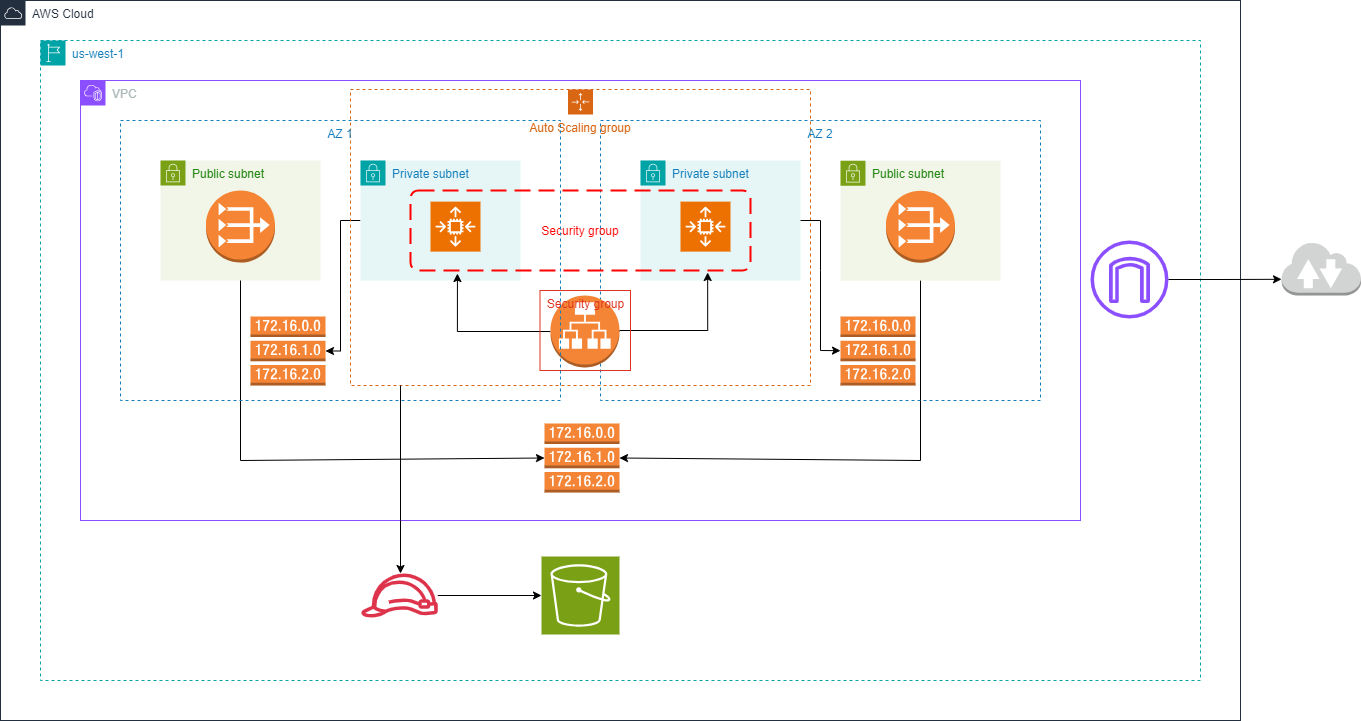

The diagram above was exported from draw.io. Its source (the exported page's mxGraphModel, read from the mxfile embedded in the PNG):
<mxGraphModel dx="1674" dy="870" grid="1" gridSize="10" guides="1" tooltips="1" connect="1" arrows="1" fold="1" page="1" pageScale="1" pageWidth="1100" pageHeight="850" background="none" math="0" shadow="0">
  <root>
    <mxCell id="0" />
    <mxCell id="1" parent="0" />
    <mxCell id="DvQIJqHrdCnJg3z2ZqFB-3" value="AWS Cloud" style="points=[[0,0],[0.25,0],[0.5,0],[0.75,0],[1,0],[1,0.25],[1,0.5],[1,0.75],[1,1],[0.75,1],[0.5,1],[0.25,1],[0,1],[0,0.75],[0,0.5],[0,0.25]];outlineConnect=0;gradientColor=none;html=1;whiteSpace=wrap;fontSize=12;fontStyle=0;container=1;pointerEvents=0;collapsible=0;recursiveResize=0;shape=mxgraph.aws4.group;grIcon=mxgraph.aws4.group_aws_cloud;strokeColor=#232F3E;fillColor=none;verticalAlign=top;align=left;spacingLeft=30;fontColor=#232F3E;dashed=0;" vertex="1" parent="1">
      <mxGeometry x="40" y="40" width="1240" height="720" as="geometry" />
    </mxCell>
    <mxCell id="DvQIJqHrdCnJg3z2ZqFB-5" value="us-west-1" style="points=[[0,0],[0.25,0],[0.5,0],[0.75,0],[1,0],[1,0.25],[1,0.5],[1,0.75],[1,1],[0.75,1],[0.5,1],[0.25,1],[0,1],[0,0.75],[0,0.5],[0,0.25]];outlineConnect=0;gradientColor=none;html=1;whiteSpace=wrap;fontSize=12;fontStyle=0;container=0;pointerEvents=0;collapsible=0;recursiveResize=0;shape=mxgraph.aws4.group;grIcon=mxgraph.aws4.group_region;strokeColor=#00A4A6;fillColor=none;verticalAlign=top;align=left;spacingLeft=30;fontColor=#147EBA;dashed=1;" vertex="1" parent="DvQIJqHrdCnJg3z2ZqFB-3">
      <mxGeometry x="40" y="40" width="1160" height="640" as="geometry" />
    </mxCell>
    <mxCell id="DvQIJqHrdCnJg3z2ZqFB-15" value="VPC" style="points=[[0,0],[0.25,0],[0.5,0],[0.75,0],[1,0],[1,0.25],[1,0.5],[1,0.75],[1,1],[0.75,1],[0.5,1],[0.25,1],[0,1],[0,0.75],[0,0.5],[0,0.25]];outlineConnect=0;gradientColor=none;html=1;whiteSpace=wrap;fontSize=12;fontStyle=0;container=0;pointerEvents=0;collapsible=0;recursiveResize=0;shape=mxgraph.aws4.group;grIcon=mxgraph.aws4.group_vpc2;strokeColor=#8C4FFF;fillColor=none;verticalAlign=top;align=left;spacingLeft=30;fontColor=#AAB7B8;dashed=0;" vertex="1" parent="DvQIJqHrdCnJg3z2ZqFB-3">
      <mxGeometry x="80" y="80" width="1000" height="440" as="geometry" />
    </mxCell>
    <mxCell id="DvQIJqHrdCnJg3z2ZqFB-18" value="" style="sketch=0;outlineConnect=0;fontColor=#232F3E;gradientColor=none;fillColor=#8C4FFF;strokeColor=none;dashed=0;verticalLabelPosition=bottom;verticalAlign=top;align=center;html=1;fontSize=12;fontStyle=0;aspect=fixed;pointerEvents=1;shape=mxgraph.aws4.internet_gateway;" vertex="1" parent="DvQIJqHrdCnJg3z2ZqFB-3">
      <mxGeometry x="1090" y="240" width="78" height="78" as="geometry" />
    </mxCell>
    <mxCell id="DvQIJqHrdCnJg3z2ZqFB-11" value="Public subnet" style="points=[[0,0],[0.25,0],[0.5,0],[0.75,0],[1,0],[1,0.25],[1,0.5],[1,0.75],[1,1],[0.75,1],[0.5,1],[0.25,1],[0,1],[0,0.75],[0,0.5],[0,0.25]];outlineConnect=0;gradientColor=none;html=1;whiteSpace=wrap;fontSize=12;fontStyle=0;container=1;pointerEvents=0;collapsible=0;recursiveResize=0;shape=mxgraph.aws4.group;grIcon=mxgraph.aws4.group_security_group;grStroke=0;strokeColor=#7AA116;fillColor=#F2F6E8;verticalAlign=top;align=left;spacingLeft=30;fontColor=#248814;dashed=0;" vertex="1" parent="DvQIJqHrdCnJg3z2ZqFB-3">
      <mxGeometry x="160" y="160" width="160" height="120" as="geometry" />
    </mxCell>
    <mxCell id="DvQIJqHrdCnJg3z2ZqFB-21" value="" style="outlineConnect=0;dashed=0;verticalLabelPosition=bottom;verticalAlign=top;align=center;html=1;shape=mxgraph.aws3.vpc_nat_gateway;fillColor=#F58534;gradientColor=none;" vertex="1" parent="DvQIJqHrdCnJg3z2ZqFB-11">
      <mxGeometry x="45.5" y="30" width="69" height="72" as="geometry" />
    </mxCell>
    <mxCell id="DvQIJqHrdCnJg3z2ZqFB-61" style="edgeStyle=orthogonalEdgeStyle;rounded=0;orthogonalLoop=1;jettySize=auto;html=1;" edge="1" parent="DvQIJqHrdCnJg3z2ZqFB-3" source="DvQIJqHrdCnJg3z2ZqFB-19" target="DvQIJqHrdCnJg3z2ZqFB-50">
      <mxGeometry relative="1" as="geometry">
        <Array as="points">
          <mxPoint x="340" y="220" />
        </Array>
      </mxGeometry>
    </mxCell>
    <mxCell id="DvQIJqHrdCnJg3z2ZqFB-19" value="Private subnet" style="points=[[0,0],[0.25,0],[0.5,0],[0.75,0],[1,0],[1,0.25],[1,0.5],[1,0.75],[1,1],[0.75,1],[0.5,1],[0.25,1],[0,1],[0,0.75],[0,0.5],[0,0.25]];outlineConnect=0;gradientColor=none;html=1;whiteSpace=wrap;fontSize=12;fontStyle=0;container=1;pointerEvents=0;collapsible=0;recursiveResize=0;shape=mxgraph.aws4.group;grIcon=mxgraph.aws4.group_security_group;grStroke=0;strokeColor=#00A4A6;fillColor=#E6F6F7;verticalAlign=top;align=left;spacingLeft=30;fontColor=#147EBA;dashed=0;" vertex="1" parent="DvQIJqHrdCnJg3z2ZqFB-3">
      <mxGeometry x="360" y="160" width="160" height="120" as="geometry" />
    </mxCell>
    <mxCell id="DvQIJqHrdCnJg3z2ZqFB-20" value="" style="sketch=0;points=[[0,0,0],[0.25,0,0],[0.5,0,0],[0.75,0,0],[1,0,0],[0,1,0],[0.25,1,0],[0.5,1,0],[0.75,1,0],[1,1,0],[0,0.25,0],[0,0.5,0],[0,0.75,0],[1,0.25,0],[1,0.5,0],[1,0.75,0]];outlineConnect=0;fontColor=#232F3E;fillColor=#ED7100;strokeColor=#ffffff;dashed=0;verticalLabelPosition=bottom;verticalAlign=top;align=center;html=1;fontSize=12;fontStyle=0;aspect=fixed;shape=mxgraph.aws4.resourceIcon;resIcon=mxgraph.aws4.auto_scaling2;" vertex="1" parent="DvQIJqHrdCnJg3z2ZqFB-19">
      <mxGeometry x="70" y="41.13" width="50" height="50" as="geometry" />
    </mxCell>
    <mxCell id="DvQIJqHrdCnJg3z2ZqFB-22" value="" style="sketch=0;points=[[0,0,0],[0.25,0,0],[0.5,0,0],[0.75,0,0],[1,0,0],[0,1,0],[0.25,1,0],[0.5,1,0],[0.75,1,0],[1,1,0],[0,0.25,0],[0,0.5,0],[0,0.75,0],[1,0.25,0],[1,0.5,0],[1,0.75,0]];outlineConnect=0;fontColor=#232F3E;fillColor=#7AA116;strokeColor=#ffffff;dashed=0;verticalLabelPosition=bottom;verticalAlign=top;align=center;html=1;fontSize=12;fontStyle=0;aspect=fixed;shape=mxgraph.aws4.resourceIcon;resIcon=mxgraph.aws4.s3;" vertex="1" parent="DvQIJqHrdCnJg3z2ZqFB-3">
      <mxGeometry x="541" y="556" width="78" height="78" as="geometry" />
    </mxCell>
    <mxCell id="DvQIJqHrdCnJg3z2ZqFB-26" value="Private subnet" style="points=[[0,0],[0.25,0],[0.5,0],[0.75,0],[1,0],[1,0.25],[1,0.5],[1,0.75],[1,1],[0.75,1],[0.5,1],[0.25,1],[0,1],[0,0.75],[0,0.5],[0,0.25]];outlineConnect=0;gradientColor=none;html=1;whiteSpace=wrap;fontSize=12;fontStyle=0;container=1;pointerEvents=0;collapsible=0;recursiveResize=0;shape=mxgraph.aws4.group;grIcon=mxgraph.aws4.group_security_group;grStroke=0;strokeColor=#00A4A6;fillColor=#E6F6F7;verticalAlign=top;align=left;spacingLeft=30;fontColor=#147EBA;dashed=0;" vertex="1" parent="DvQIJqHrdCnJg3z2ZqFB-3">
      <mxGeometry x="640" y="160" width="160" height="120" as="geometry" />
    </mxCell>
    <mxCell id="DvQIJqHrdCnJg3z2ZqFB-27" value="" style="sketch=0;points=[[0,0,0],[0.25,0,0],[0.5,0,0],[0.75,0,0],[1,0,0],[0,1,0],[0.25,1,0],[0.5,1,0],[0.75,1,0],[1,1,0],[0,0.25,0],[0,0.5,0],[0,0.75,0],[1,0.25,0],[1,0.5,0],[1,0.75,0]];outlineConnect=0;fontColor=#232F3E;fillColor=#ED7100;strokeColor=#ffffff;dashed=0;verticalLabelPosition=bottom;verticalAlign=top;align=center;html=1;fontSize=12;fontStyle=0;aspect=fixed;shape=mxgraph.aws4.resourceIcon;resIcon=mxgraph.aws4.auto_scaling2;" vertex="1" parent="DvQIJqHrdCnJg3z2ZqFB-26">
      <mxGeometry x="40" y="41.13" width="50" height="50" as="geometry" />
    </mxCell>
    <mxCell id="DvQIJqHrdCnJg3z2ZqFB-29" value="Public subnet" style="points=[[0,0],[0.25,0],[0.5,0],[0.75,0],[1,0],[1,0.25],[1,0.5],[1,0.75],[1,1],[0.75,1],[0.5,1],[0.25,1],[0,1],[0,0.75],[0,0.5],[0,0.25]];outlineConnect=0;gradientColor=none;html=1;whiteSpace=wrap;fontSize=12;fontStyle=0;container=1;pointerEvents=0;collapsible=0;recursiveResize=0;shape=mxgraph.aws4.group;grIcon=mxgraph.aws4.group_security_group;grStroke=0;strokeColor=#7AA116;fillColor=#F2F6E8;verticalAlign=top;align=left;spacingLeft=30;fontColor=#248814;dashed=0;" vertex="1" parent="DvQIJqHrdCnJg3z2ZqFB-3">
      <mxGeometry x="840" y="160.13" width="160" height="120" as="geometry" />
    </mxCell>
    <mxCell id="DvQIJqHrdCnJg3z2ZqFB-30" value="" style="outlineConnect=0;dashed=0;verticalLabelPosition=bottom;verticalAlign=top;align=center;html=1;shape=mxgraph.aws3.vpc_nat_gateway;fillColor=#F58534;gradientColor=none;" vertex="1" parent="DvQIJqHrdCnJg3z2ZqFB-29">
      <mxGeometry x="45.5" y="30" width="69" height="72" as="geometry" />
    </mxCell>
    <mxCell id="DvQIJqHrdCnJg3z2ZqFB-46" style="edgeStyle=orthogonalEdgeStyle;rounded=0;orthogonalLoop=1;jettySize=auto;html=1;" edge="1" parent="DvQIJqHrdCnJg3z2ZqFB-3" source="DvQIJqHrdCnJg3z2ZqFB-45" target="DvQIJqHrdCnJg3z2ZqFB-22">
      <mxGeometry relative="1" as="geometry" />
    </mxCell>
    <mxCell id="DvQIJqHrdCnJg3z2ZqFB-45" value="" style="sketch=0;outlineConnect=0;fontColor=#232F3E;gradientColor=none;fillColor=#DD344C;strokeColor=none;dashed=0;verticalLabelPosition=bottom;verticalAlign=top;align=center;html=1;fontSize=12;fontStyle=0;aspect=fixed;pointerEvents=1;shape=mxgraph.aws4.role;" vertex="1" parent="DvQIJqHrdCnJg3z2ZqFB-3">
      <mxGeometry x="360" y="573" width="78" height="44" as="geometry" />
    </mxCell>
    <mxCell id="DvQIJqHrdCnJg3z2ZqFB-49" value="" style="outlineConnect=0;dashed=0;verticalLabelPosition=bottom;verticalAlign=top;align=center;html=1;shape=mxgraph.aws3.route_table;fillColor=#F58536;gradientColor=none;" vertex="1" parent="DvQIJqHrdCnJg3z2ZqFB-3">
      <mxGeometry x="544" y="423" width="75" height="69" as="geometry" />
    </mxCell>
    <mxCell id="DvQIJqHrdCnJg3z2ZqFB-50" value="" style="outlineConnect=0;dashed=0;verticalLabelPosition=bottom;verticalAlign=top;align=center;html=1;shape=mxgraph.aws3.route_table;fillColor=#F58536;gradientColor=none;" vertex="1" parent="DvQIJqHrdCnJg3z2ZqFB-3">
      <mxGeometry x="250" y="316" width="75" height="69" as="geometry" />
    </mxCell>
    <mxCell id="DvQIJqHrdCnJg3z2ZqFB-53" value="" style="outlineConnect=0;dashed=0;verticalLabelPosition=bottom;verticalAlign=top;align=center;html=1;shape=mxgraph.aws3.route_table;fillColor=#F58536;gradientColor=none;" vertex="1" parent="DvQIJqHrdCnJg3z2ZqFB-3">
      <mxGeometry x="840" y="316" width="75" height="69" as="geometry" />
    </mxCell>
    <mxCell id="DvQIJqHrdCnJg3z2ZqFB-57" value="" style="endArrow=classic;html=1;rounded=0;entryX=0;entryY=0.5;entryDx=0;entryDy=0;entryPerimeter=0;exitX=0.5;exitY=1;exitDx=0;exitDy=0;" edge="1" parent="DvQIJqHrdCnJg3z2ZqFB-3" source="DvQIJqHrdCnJg3z2ZqFB-11" target="DvQIJqHrdCnJg3z2ZqFB-49">
      <mxGeometry width="50" height="50" relative="1" as="geometry">
        <mxPoint x="185" y="360" as="sourcePoint" />
        <mxPoint x="235" y="310" as="targetPoint" />
        <Array as="points">
          <mxPoint x="240" y="460" />
        </Array>
      </mxGeometry>
    </mxCell>
    <mxCell id="DvQIJqHrdCnJg3z2ZqFB-33" value="Auto Scaling group" style="points=[[0,0],[0.25,0],[0.5,0],[0.75,0],[1,0],[1,0.25],[1,0.5],[1,0.75],[1,1],[0.75,1],[0.5,1],[0.25,1],[0,1],[0,0.75],[0,0.5],[0,0.25]];outlineConnect=0;gradientColor=none;html=1;whiteSpace=wrap;fontSize=12;fontStyle=0;container=0;pointerEvents=0;collapsible=0;recursiveResize=0;shape=mxgraph.aws4.groupCenter;grIcon=mxgraph.aws4.group_auto_scaling_group;grStroke=1;strokeColor=#D86613;fillColor=none;verticalAlign=top;align=center;fontColor=#D86613;dashed=1;spacingTop=25;" vertex="1" parent="DvQIJqHrdCnJg3z2ZqFB-3">
      <mxGeometry x="350" y="89" width="460" height="296" as="geometry" />
    </mxCell>
    <mxCell id="DvQIJqHrdCnJg3z2ZqFB-47" style="edgeStyle=orthogonalEdgeStyle;rounded=0;orthogonalLoop=1;jettySize=auto;html=1;startArrow=classic;startFill=1;endArrow=none;endFill=0;" edge="1" parent="DvQIJqHrdCnJg3z2ZqFB-3" source="DvQIJqHrdCnJg3z2ZqFB-45" target="DvQIJqHrdCnJg3z2ZqFB-33">
      <mxGeometry relative="1" as="geometry">
        <Array as="points">
          <mxPoint x="400" y="520" />
          <mxPoint x="400" y="520" />
        </Array>
      </mxGeometry>
    </mxCell>
    <mxCell id="DvQIJqHrdCnJg3z2ZqFB-62" value="" style="endArrow=classic;html=1;rounded=0;entryX=1;entryY=0.5;entryDx=0;entryDy=0;entryPerimeter=0;" edge="1" parent="DvQIJqHrdCnJg3z2ZqFB-3" source="DvQIJqHrdCnJg3z2ZqFB-29" target="DvQIJqHrdCnJg3z2ZqFB-49">
      <mxGeometry width="50" height="50" relative="1" as="geometry">
        <mxPoint x="730" y="360" as="sourcePoint" />
        <mxPoint x="960.5078508341512" y="420" as="targetPoint" />
        <Array as="points">
          <mxPoint x="920" y="460" />
        </Array>
      </mxGeometry>
    </mxCell>
    <mxCell id="DvQIJqHrdCnJg3z2ZqFB-63" value="" style="endArrow=classic;html=1;rounded=0;exitX=1;exitY=0.5;exitDx=0;exitDy=0;" edge="1" parent="DvQIJqHrdCnJg3z2ZqFB-3" source="DvQIJqHrdCnJg3z2ZqFB-26" target="DvQIJqHrdCnJg3z2ZqFB-53">
      <mxGeometry width="50" height="50" relative="1" as="geometry">
        <mxPoint x="942" y="290" as="sourcePoint" />
        <mxPoint x="971" y="430" as="targetPoint" />
        <Array as="points">
          <mxPoint x="820" y="220" />
          <mxPoint x="820" y="270" />
          <mxPoint x="820" y="350" />
        </Array>
      </mxGeometry>
    </mxCell>
    <mxCell id="DvQIJqHrdCnJg3z2ZqFB-65" value="AZ 2" style="fillColor=none;strokeColor=#147EBA;dashed=1;verticalAlign=top;fontStyle=0;fontColor=#147EBA;whiteSpace=wrap;html=1;" vertex="1" parent="DvQIJqHrdCnJg3z2ZqFB-3">
      <mxGeometry x="600" y="120" width="440" height="280" as="geometry" />
    </mxCell>
    <mxCell id="DvQIJqHrdCnJg3z2ZqFB-17" value="" style="outlineConnect=0;dashed=0;verticalLabelPosition=bottom;verticalAlign=top;align=center;html=1;shape=mxgraph.aws3.internet_2;fillColor=#D2D3D3;gradientColor=none;" vertex="1" parent="1">
      <mxGeometry x="1321" y="281" width="79.5" height="54" as="geometry" />
    </mxCell>
    <mxCell id="DvQIJqHrdCnJg3z2ZqFB-35" value="Security group" style="rounded=1;arcSize=10;dashed=1;strokeColor=#ff0000;fillColor=none;gradientColor=none;dashPattern=8 4;strokeWidth=2;fontColor=#FF0000;" vertex="1" parent="1">
      <mxGeometry x="450" y="230" width="340" height="80" as="geometry" />
    </mxCell>
    <mxCell id="DvQIJqHrdCnJg3z2ZqFB-38" style="edgeStyle=orthogonalEdgeStyle;rounded=0;orthogonalLoop=1;jettySize=auto;html=1;exitX=0;exitY=0.5;exitDx=0;exitDy=0;exitPerimeter=0;entryX=0.138;entryY=1.038;entryDx=0;entryDy=0;entryPerimeter=0;" edge="1" parent="1" source="DvQIJqHrdCnJg3z2ZqFB-36" target="DvQIJqHrdCnJg3z2ZqFB-35">
      <mxGeometry relative="1" as="geometry" />
    </mxCell>
    <mxCell id="DvQIJqHrdCnJg3z2ZqFB-42" style="edgeStyle=orthogonalEdgeStyle;rounded=0;orthogonalLoop=1;jettySize=auto;html=1;entryX=0;entryY=0.7;entryDx=0;entryDy=0;entryPerimeter=0;" edge="1" parent="1" source="DvQIJqHrdCnJg3z2ZqFB-18" target="DvQIJqHrdCnJg3z2ZqFB-17">
      <mxGeometry relative="1" as="geometry">
        <mxPoint x="1350" y="379" as="targetPoint" />
      </mxGeometry>
    </mxCell>
    <mxCell id="DvQIJqHrdCnJg3z2ZqFB-51" style="edgeStyle=orthogonalEdgeStyle;rounded=0;orthogonalLoop=1;jettySize=auto;html=1;entryX=0.874;entryY=1.025;entryDx=0;entryDy=0;entryPerimeter=0;exitX=1;exitY=0.5;exitDx=0;exitDy=0;exitPerimeter=0;" edge="1" parent="1" source="DvQIJqHrdCnJg3z2ZqFB-36" target="DvQIJqHrdCnJg3z2ZqFB-35">
      <mxGeometry relative="1" as="geometry">
        <mxPoint x="660" y="370" as="sourcePoint" />
        <Array as="points">
          <mxPoint x="659" y="370" />
          <mxPoint x="747" y="370" />
        </Array>
      </mxGeometry>
    </mxCell>
    <mxCell id="DvQIJqHrdCnJg3z2ZqFB-36" value="" style="outlineConnect=0;dashed=0;verticalLabelPosition=bottom;verticalAlign=top;align=center;html=1;shape=mxgraph.aws3.application_load_balancer;fillColor=#F58536;gradientColor=none;" vertex="1" parent="1">
      <mxGeometry x="590" y="335" width="69" height="72" as="geometry" />
    </mxCell>
    <mxCell id="DvQIJqHrdCnJg3z2ZqFB-41" value="Security group" style="fillColor=none;strokeColor=#DD3522;verticalAlign=top;fontStyle=0;fontColor=#DD3522;whiteSpace=wrap;html=1;" vertex="1" parent="1">
      <mxGeometry x="579.5" y="330" width="90.5" height="80" as="geometry" />
    </mxCell>
    <mxCell id="DvQIJqHrdCnJg3z2ZqFB-64" value="AZ 1" style="fillColor=none;strokeColor=#147EBA;dashed=1;verticalAlign=top;fontStyle=0;fontColor=#147EBA;whiteSpace=wrap;html=1;" vertex="1" parent="1">
      <mxGeometry x="160" y="160" width="440" height="280" as="geometry" />
    </mxCell>
  </root>
</mxGraphModel>